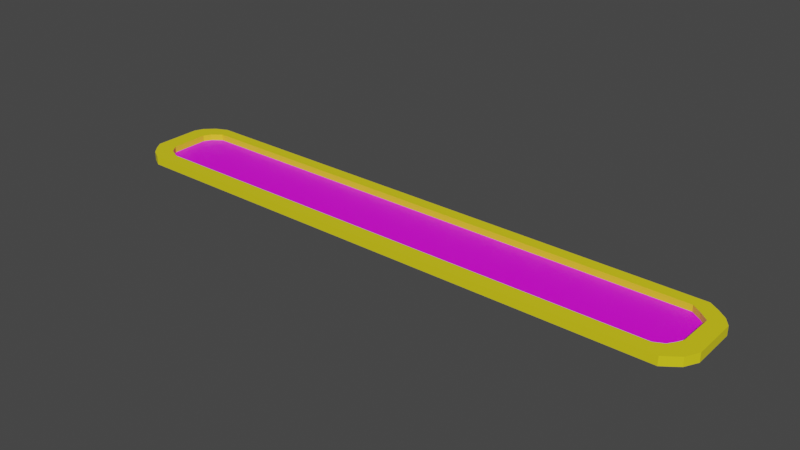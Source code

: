 # Source: servicelane.blend  (saved by Blender 2.90.8; exported with 4.5.12 LTS)
import bpy
from mathutils import Matrix  # noqa: F401  (used for matrix-valued properties, if any)

bpy.ops.wm.read_factory_settings(use_empty=True)
scene = bpy.context.scene
scene.name = 'Scene'

# ---- collections
col_collection = bpy.data.collections.new('Collection'); scene.collection.children.link(col_collection)

# ---- images (referenced by path relative to the original .blend; pixels are not part of the script)
import os
ASSET_DIR = os.environ.get("B2B_ASSET_DIR", "")  # directory of the original .blend (textures are referenced by path, not embedded)
HERE = os.path.dirname(os.path.abspath(__file__))  # packed textures are extracted next to this script under _unpacked/

def load_image(name, relpath, width, height, colorspace="sRGB"):
    """Load a texture the original file referenced (path relative to the .blend, or extracted next to this script)."""
    p = next((c for c in (os.path.join(HERE, relpath), os.path.join(ASSET_DIR, relpath)) if relpath and os.path.exists(c)), "")
    if p:
        img = bpy.data.images.load(p, check_existing=True)
        img.name = name
    else:  # same state as the original file: an image datablock whose file is absent (Cycles renders it pink)
        img = bpy.data.images.new(name, width, height)
        img.source = "FILE"
        img.filepath = "//" + (relpath or name)
    img.colorspace_settings.name = colorspace
    return img
img_grass_jpg = load_image('GRASS.jpg', 'GRASS.jpg', 1024, 1024, 'sRGB')

# ---- materials (node trees are filled in below, after node groups)
mat_material_002 = bpy.data.materials.new('Material.002')
mat_material_002.use_transparent_shadow = False
mat_material_003 = bpy.data.materials.new('Material.003')
mat_material_003.use_transparent_shadow = False
mat_material_004 = bpy.data.materials.new('Material.004')
mat_material_004.use_transparent_shadow = False

# ---- material node trees
mat_material_002.use_nodes = True; mat_material_002.node_tree.nodes.clear()
_N = mat_material_002.node_tree.nodes; _L = mat_material_002.node_tree.links
n0 = _N.new('ShaderNodeBsdfPrincipled'); n0.name = 'Principled BSDF'; n0.location = (10, 300)
n0.distribution = 'GGX'
n0.subsurface_method = 'BURLEY'
n0.inputs[3].default_value = 1.45
n0.inputs[27].default_value = (0.0, 0.0, 0.0, 1.0)
n0.inputs[28].default_value = 1.0
n1 = _N.new('ShaderNodeOutputMaterial'); n1.name = 'Material Output'; n1.location = (300, 300)
_L.new(n0.outputs[0], n1.inputs[0])
n1.is_active_output = True
mat_material_003.use_nodes = True; mat_material_003.node_tree.nodes.clear()
_N = mat_material_003.node_tree.nodes; _L = mat_material_003.node_tree.links
n0 = _N.new('ShaderNodeBsdfPrincipled'); n0.name = 'Principled BSDF'; n0.location = (10, 300)
n0.distribution = 'GGX'
n0.subsurface_method = 'BURLEY'
n0.inputs[0].default_value = (0.8, 0.6931, 0.01062, 1.0)
n0.inputs[3].default_value = 1.45
n0.inputs[27].default_value = (0.0, 0.0, 0.0, 1.0)
n0.inputs[28].default_value = 1.0
n1 = _N.new('ShaderNodeOutputMaterial'); n1.name = 'Material Output'; n1.location = (300, 300)
_L.new(n0.outputs[0], n1.inputs[0])
n1.is_active_output = True
mat_material_004.use_nodes = True; mat_material_004.node_tree.nodes.clear()
_N = mat_material_004.node_tree.nodes; _L = mat_material_004.node_tree.links
n0 = _N.new('ShaderNodeBsdfPrincipled'); n0.name = 'Principled BSDF'; n0.location = (10, 300)
n0.distribution = 'GGX'
n0.subsurface_method = 'BURLEY'
n0.inputs[3].default_value = 1.45
n0.inputs[27].default_value = (0.0, 0.0, 0.0, 1.0)
n0.inputs[28].default_value = 1.0
n1 = _N.new('ShaderNodeOutputMaterial'); n1.name = 'Material Output'; n1.location = (300, 300)
n2 = _N.new('ShaderNodeTexImage'); n2.name = 'Image Texture'; n2.location = (-335, 65)
n2.image = img_grass_jpg
_L.new(n0.outputs[0], n1.inputs[0])
_L.new(n2.outputs[0], n0.inputs[0])
n1.is_active_output = True

# ---- world
world_world = bpy.data.worlds.new('World'); scene.world = world_world
world_world.use_nodes = True; world_world.node_tree.nodes.clear()
_N = world_world.node_tree.nodes; _L = world_world.node_tree.links
n0 = _N.new('ShaderNodeOutputWorld'); n0.name = 'World Output'; n0.location = (300, 300)
n1 = _N.new('ShaderNodeBackground'); n1.name = 'Background'; n1.location = (10, 300)
n1.inputs[0].default_value = (0.05088, 0.05088, 0.05088, 1.0)
_L.new(n1.outputs[0], n0.inputs[0])
n0.is_active_output = True
world_world.color = (0.05088, 0.05088, 0.05088)
world_world.use_sun_shadow = False
world_world.sun_shadow_jitter_overblur = 0.0

# ---- meshes
me_plane_003 = bpy.data.meshes.new('Plane.003')
me_plane_003.from_pydata([(1.814, -0.6088, 0.0), (1.758, 1.251, 0.0), (1.922, -0.9409, 0.0), (1.879, -1.494, 0.0), (1.827, -1.76, 0.0), (1.785, -1.959, 0.0), (-1.772, -1.981, 0.0), (-1.837, -1.738, 0.0), (-1.886, -1.362, 0.0), (-1.919, -1.029, 0.0), (-1.919, 0.9852, 0.0), (-1.896, 1.362, 0.0), (-1.834, 1.76, 0.0), (-1.758, 2.004, 0.0), (1.755, 2.026, 0.0), (1.821, 1.738, 0.0), (1.879, 1.428, 0.0), (1.919, 1.052, 0.0), (1.794, -0.8745, 0.0), (1.703, -1.384, 0.0), (1.817, 0.9188, 0.0), (1.762, -1.184, 0.0), (-1.69, -1.406, 0.0), (-1.804, -0.7859, 0.0), (-1.762, -1.162, 0.0), (-1.781, 1.162, 0.0), (-1.807, 0.8524, 0.0), (1.7, 1.517, 0.0), (-1.722, 1.472, 0.0), (1.817, 0.9188, 0.2723), (1.814, -0.6088, 0.2723), (1.794, -0.8745, 0.2723), (1.762, -1.184, 0.2723), (1.703, -1.384, 0.2723), (-1.762, -1.162, 0.2723), (-1.804, -0.7859, 0.2723), (-1.69, -1.406, 0.2723), (-1.807, 0.8524, 0.2723), (-1.781, 1.162, 0.2723), (-1.722, 1.472, 0.2723), (1.7, 1.517, 0.2723), (1.758, 1.251, 0.2723), (-1.896, 1.362, 0.3835), (-1.834, 1.76, 0.3835), (1.827, -1.76, 0.3835), (1.785, -1.959, 0.3835), (-1.758, 2.004, 0.3835), (-1.772, -1.981, 0.3835), (1.755, 2.026, 0.3835), (-1.837, -1.738, 0.3835), (1.821, 1.738, 0.3835), (-1.886, -1.362, 0.3835), (1.879, 1.428, 0.3835), (-1.919, -1.029, 0.3835), (1.919, 1.052, 0.3835), (-1.919, 0.9852, 0.3835), (1.922, -0.9409, 0.3835), (1.879, -1.494, 0.3835)], [], [(2, 3, 4, 5, 6, 7, 8, 9, 10, 26, 23, 24, 22, 19, 21, 18, 0, 20, 17), (57, 56, 54, 52, 50, 48, 46, 43, 42, 55, 53, 51, 49, 47, 45, 44), (17, 20, 1, 27, 28, 25, 26, 10, 11, 12, 13, 14, 15, 16), (21, 19, 33, 32), (23, 26, 37, 35), (24, 23, 35, 34), (19, 22, 36, 33), (22, 24, 34, 36), (28, 27, 40, 39), (18, 21, 32, 31), (25, 28, 39, 38), (20, 0, 30, 29), (27, 1, 41, 40), (0, 18, 31, 30), (1, 20, 29, 41), (26, 25, 38, 37), (29, 30, 31, 32, 33, 36, 34, 35, 37, 38, 39, 40, 41), (4, 3, 57, 44), (11, 10, 55, 42), (2, 17, 54, 56), (3, 2, 56, 57), (10, 9, 53, 55), (17, 16, 52, 54), (9, 8, 51, 53), (16, 15, 50, 52), (8, 7, 49, 51), (15, 14, 48, 50), (7, 6, 47, 49), (14, 13, 46, 48), (6, 5, 45, 47), (13, 12, 43, 46), (5, 4, 44, 45), (12, 11, 42, 43)])
me_plane_003.polygons.foreach_set('material_index', [1, 1, 1, 1, 1, 1, 1, 1, 1, 1, 1, 1, 1, 1, 1, 1, 2, 1, 1, 1, 1, 1, 1, 1, 1, 1, 1, 1, 1, 1, 1, 1, 1])
_uv = me_plane_003.uv_layers.new(name='UVMap')
_uv.uv.foreach_set('vector', [0.0, 0.0, 0.0, 0.0, 0.0, 0.0, 0.0, 0.0, 0.0, 0.0, 0.0, 0.0, 0.0, 0.0, 0.0, 0.0, 0.0, 0.0, 0.0, 0.0, 0.0, 0.0, 0.0, 0.0, 0.0, 0.0, 0.0, 0.0, 0.0, 0.0, 0.0, 0.0, 0.0, 0.0, 0.0, 0.0, 0.0, 0.0, 0.0, 0.0, 0.0, 0.0, 0.0, 0.0, 0.0, 0.0, 0.0, 0.0, 0.0, 0.0, 0.0, 0.0, 0.0, 0.0, 0.0, 0.0, 0.0, 0.0, 0.0, 0.0, 0.0, 0.0, 0.0, 0.0, 0.0, 0.0, 0.0, 0.0, 0.0, 0.0, 0.0, 0.0, 0.0, 0.0, 0.0, 0.0, 0.0, 0.0, 0.0, 0.0, 0.0, 0.0, 0.0, 0.0, 0.0, 0.0, 0.0, 0.0, 0.0, 0.0, 0.0, 0.0, 0.0, 0.0, 0.0, 0.0, 0.0, 0.0, 0.0, 0.0, 0.0, 0.0, 0.0, 0.0, 0.0, 0.0, 0.0, 0.0, 0.0, 0.0, 0.0, 0.0, 0.0, 0.0, 0.0, 0.0, 0.0, 0.0, 0.0, 0.0, 0.0, 0.0, 0.0, 0.0, 0.0, 0.0, 0.0, 0.0, 0.0, 0.0, 0.0, 0.0, 0.0, 0.0, 0.0, 0.0, 0.0, 0.0, 0.0, 0.0, 0.0, 0.0, 0.0, 0.0, 0.0, 0.0, 0.0, 0.0, 0.0, 0.0, 0.0, 0.0, 0.0, 0.0, 0.0, 0.0, 0.0, 0.0, 0.0, 0.0, 0.0, 0.0, 0.0, 0.0, 0.0, 0.0, 0.0, 0.0, 0.0, 0.0, 0.0, 0.0, 0.0, 0.0, 0.0, 0.0, 0.0, 0.0, 0.0, 0.0, 0.0, 0.0, 0.0, 0.0, 0.0, 0.0, 0.0, 0.0, 0.0, 0.0, 0.0, 0.0, 0.0, 0.0, 0.0, 0.0, 0.0, 0.0, 0.0, 0.0, 0.0, 0.0, 0.02103, 0.2679, 0.02394, 0.2498, 0.0286, 0.1767, 0.03621, 0.236, 0.04942, 0.1812, 0.7965, 0.1807, 0.812, 0.2478, 0.8209, 0.207, 0.8193, 0.2555, 0.8131, 0.3721, 0.7997, 0.4573, 0.04615, 0.4639, 0.03355, 0.3906, 0.0, 0.0, 0.0, 0.0, 0.0, 0.0, 0.0, 0.0, 0.0, 0.0, 0.0, 0.0, 0.0, 0.0, 0.0, 0.0, 0.0, 0.0, 0.0, 0.0, 0.0, 0.0, 0.0, 0.0, 0.0, 0.0, 0.0, 0.0, 0.0, 0.0, 0.0, 0.0, 0.0, 0.0, 0.0, 0.0, 0.0, 0.0, 0.0, 0.0, 0.0, 0.0, 0.0, 0.0, 0.0, 0.0, 0.0, 0.0, 0.0, 0.0, 0.0, 0.0, 0.0, 0.0, 0.0, 0.0, 0.0, 0.0, 0.0, 0.0, 0.0, 0.0, 0.0, 0.0, 0.0, 0.0, 0.0, 0.0, 0.0, 0.0, 0.0, 0.0, 0.0, 0.0, 0.0, 0.0, 0.0, 0.0, 0.0, 0.0, 0.0, 0.0, 0.0, 0.0, 0.0, 0.0, 0.0, 0.0, 0.0, 0.0, 0.0, 0.0, 0.0, 0.0, 0.0, 0.0, 0.0, 0.0, 0.0, 0.0, 0.0, 0.0, 0.0, 0.0, 0.0, 0.0, 0.0, 0.0, 0.0, 0.0, 0.0, 0.0, 0.0, 0.0, 0.0, 0.0, 0.0, 0.0, 0.0, 0.0, 0.0, 0.0, 0.0, 0.0, 0.0, 0.0, 0.0, 0.0])
me_plane_003.materials.append(mat_material_002)
me_plane_003.materials.append(mat_material_003)
me_plane_003.materials.append(mat_material_004)
me_plane_003.use_remesh_fix_poles = True
me_plane_003.use_remesh_preserve_attributes = False
me_plane_003.use_mirror_vertex_groups = False
me_plane_003.update()

# ---- objects
ob_plane = bpy.data.objects.new('Plane', me_plane_003)

# ---- transforms, parenting, visibility, modifiers, constraints
ob_plane.location = (0.0, 0.0, 0.0)
ob_plane.rotation_euler = (0.0, 3.142, 0.0)
ob_plane.scale = (-6.774, 1.0, 1.0)
ob_plane.lineart.crease_threshold = 0.0

# ---- collection membership
col_collection.objects.link(ob_plane)

# ---- scene / render settings (as saved in the file)
scene.frame_start = 1; scene.frame_end = 250; scene.frame_set(1)
scene.render.engine = 'BLENDER_EEVEE_NEXT'
scene.cycles.use_denoising = False
scene.cycles.samples = 128
scene.cycles.sampling_pattern = 'TABULATED_SOBOL'
scene.cycles.use_adaptive_sampling = False
scene.cycles.use_light_tree = False
scene.view_settings.view_transform = 'Filmic'
bpy.context.view_layer.update()

# ---- added for rendering (the .blend has no active camera and no usable light): camera, sun
cam_auto = bpy.data.cameras.new('AutoCamera')
cam_auto.lens = 50.0
cam_auto.sensor_width = 36.0
cam_auto.clip_end = 1000.0
ob_auto_camera = bpy.data.objects.new('AutoCamera', cam_auto)
scene.collection.objects.link(ob_auto_camera)
ob_auto_camera.location = (24.366, -29.2038, 19.2922)
ob_auto_camera.rotation_euler = (1.09748, -7.21219e-08, 0.694738)
scene.camera = ob_auto_camera
light_auto_sun = bpy.data.lights.new('AutoSun', 'SUN')
light_auto_sun.energy = 3.0
light_auto_sun.angle = 0.0523599
ob_auto_sun = bpy.data.objects.new('AutoSun', light_auto_sun)
scene.collection.objects.link(ob_auto_sun)
ob_auto_sun.rotation_euler = (0.872665, 0.174533, 0.523599)
bpy.context.view_layer.update()

